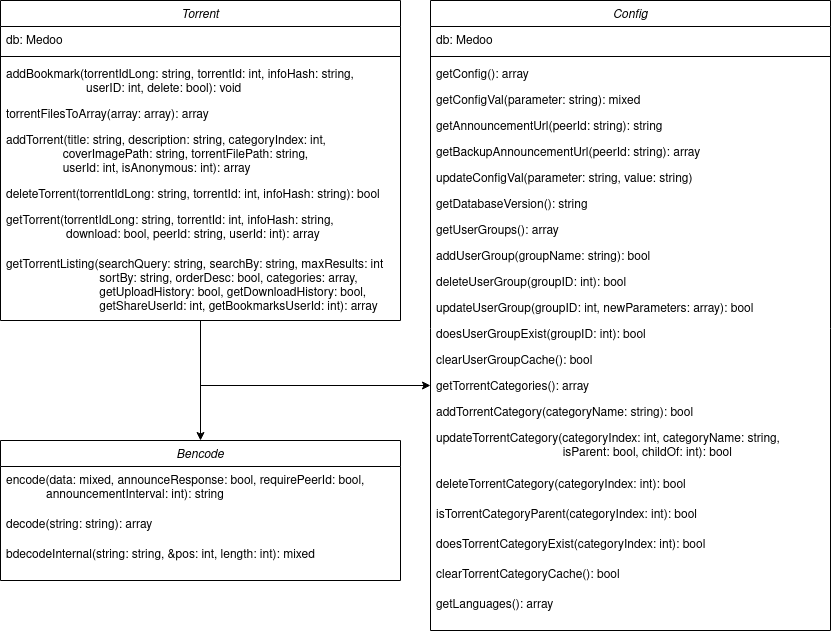

The diagram above was exported from draw.io. Its source (the exported page's mxGraphModel, read from the mxfile embedded in the PNG):
<mxGraphModel dx="1120" dy="488" grid="1" gridSize="10" guides="1" tooltips="1" connect="1" arrows="1" fold="1" page="1" pageScale="1" pageWidth="827" pageHeight="1169" math="0" shadow="0">
  <root>
    <mxCell id="WIyWlLk6GJQsqaUBKTNV-0" />
    <mxCell id="WIyWlLk6GJQsqaUBKTNV-1" parent="WIyWlLk6GJQsqaUBKTNV-0" />
    <mxCell id="mgmrJAIhjQYuaZr03HoU-44" style="edgeStyle=orthogonalEdgeStyle;rounded=0;orthogonalLoop=1;jettySize=auto;html=1;exitX=0.5;exitY=1;exitDx=0;exitDy=0;entryX=0;entryY=0.5;entryDx=0;entryDy=0;" edge="1" parent="WIyWlLk6GJQsqaUBKTNV-1" source="zkfFHV4jXpPFQw0GAbJ--0" target="mgmrJAIhjQYuaZr03HoU-35">
      <mxGeometry relative="1" as="geometry" />
    </mxCell>
    <mxCell id="mgmrJAIhjQYuaZr03HoU-62" style="edgeStyle=orthogonalEdgeStyle;rounded=0;orthogonalLoop=1;jettySize=auto;html=1;exitX=0.5;exitY=1;exitDx=0;exitDy=0;entryX=0.5;entryY=0;entryDx=0;entryDy=0;" edge="1" parent="WIyWlLk6GJQsqaUBKTNV-1" source="zkfFHV4jXpPFQw0GAbJ--0" target="mgmrJAIhjQYuaZr03HoU-51">
      <mxGeometry relative="1" as="geometry" />
    </mxCell>
    <mxCell id="zkfFHV4jXpPFQw0GAbJ--0" value="Torrent" style="swimlane;fontStyle=2;align=center;verticalAlign=top;childLayout=stackLayout;horizontal=1;startSize=26;horizontalStack=0;resizeParent=1;resizeLast=0;collapsible=1;marginBottom=0;rounded=0;shadow=0;strokeWidth=1;" parent="WIyWlLk6GJQsqaUBKTNV-1" vertex="1">
      <mxGeometry x="40" y="120" width="400" height="320" as="geometry">
        <mxRectangle x="230" y="140" width="160" height="26" as="alternateBounds" />
      </mxGeometry>
    </mxCell>
    <mxCell id="zkfFHV4jXpPFQw0GAbJ--1" value="db: Medoo" style="text;align=left;verticalAlign=top;spacingLeft=4;spacingRight=4;overflow=hidden;rotatable=0;points=[[0,0.5],[1,0.5]];portConstraint=eastwest;" parent="zkfFHV4jXpPFQw0GAbJ--0" vertex="1">
      <mxGeometry y="26" width="400" height="26" as="geometry" />
    </mxCell>
    <mxCell id="zkfFHV4jXpPFQw0GAbJ--4" value="" style="line;html=1;strokeWidth=1;align=left;verticalAlign=middle;spacingTop=-1;spacingLeft=3;spacingRight=3;rotatable=0;labelPosition=right;points=[];portConstraint=eastwest;" parent="zkfFHV4jXpPFQw0GAbJ--0" vertex="1">
      <mxGeometry y="52" width="400" height="8" as="geometry" />
    </mxCell>
    <mxCell id="zkfFHV4jXpPFQw0GAbJ--5" value="addBookmark(torrentIdLong: string, torrentId: int, infoHash: string, &#10;                        userID: int, delete: bool): void" style="text;align=left;verticalAlign=top;spacingLeft=4;spacingRight=4;overflow=hidden;rotatable=0;points=[[0,0.5],[1,0.5]];portConstraint=eastwest;" parent="zkfFHV4jXpPFQw0GAbJ--0" vertex="1">
      <mxGeometry y="60" width="400" height="40" as="geometry" />
    </mxCell>
    <mxCell id="mgmrJAIhjQYuaZr03HoU-45" value="torrentFilesToArray(array: array): array" style="text;align=left;verticalAlign=top;spacingLeft=4;spacingRight=4;overflow=hidden;rotatable=0;points=[[0,0.5],[1,0.5]];portConstraint=eastwest;" vertex="1" parent="zkfFHV4jXpPFQw0GAbJ--0">
      <mxGeometry y="100" width="400" height="26" as="geometry" />
    </mxCell>
    <mxCell id="mgmrJAIhjQYuaZr03HoU-46" value="addTorrent(title: string, description: string, categoryIndex: int, &#10;                 coverImagePath: string, torrentFilePath: string,&#10;                 userId: int, isAnonymous: int): array&#10;" style="text;align=left;verticalAlign=top;spacingLeft=4;spacingRight=4;overflow=hidden;rotatable=0;points=[[0,0.5],[1,0.5]];portConstraint=eastwest;" vertex="1" parent="zkfFHV4jXpPFQw0GAbJ--0">
      <mxGeometry y="126" width="400" height="54" as="geometry" />
    </mxCell>
    <mxCell id="mgmrJAIhjQYuaZr03HoU-48" value="deleteTorrent(torrentIdLong: string, torrentId: int, infoHash: string): bool" style="text;align=left;verticalAlign=top;spacingLeft=4;spacingRight=4;overflow=hidden;rotatable=0;points=[[0,0.5],[1,0.5]];portConstraint=eastwest;" vertex="1" parent="zkfFHV4jXpPFQw0GAbJ--0">
      <mxGeometry y="180" width="400" height="26" as="geometry" />
    </mxCell>
    <mxCell id="mgmrJAIhjQYuaZr03HoU-49" value="getTorrent(torrentIdLong: string, torrentId: int, infoHash: string, &#10;                  download: bool, peerId: string, userId: int): array&#10; &#10;" style="text;align=left;verticalAlign=top;spacingLeft=4;spacingRight=4;overflow=hidden;rotatable=0;points=[[0,0.5],[1,0.5]];portConstraint=eastwest;" vertex="1" parent="zkfFHV4jXpPFQw0GAbJ--0">
      <mxGeometry y="206" width="400" height="44" as="geometry" />
    </mxCell>
    <mxCell id="mgmrJAIhjQYuaZr03HoU-50" value="getTorrentListing(searchQuery: string, searchBy: string, maxResults: int&#10;                            sortBy: string, orderDesc: bool, categories: array,&#10;                            getUploadHistory: bool, getDownloadHistory: bool, &#10;                            getShareUserId: int, getBookmarksUserId: int): array&#10;&#10;&#10;" style="text;align=left;verticalAlign=top;spacingLeft=4;spacingRight=4;overflow=hidden;rotatable=0;points=[[0,0.5],[1,0.5]];portConstraint=eastwest;" vertex="1" parent="zkfFHV4jXpPFQw0GAbJ--0">
      <mxGeometry y="250" width="400" height="70" as="geometry" />
    </mxCell>
    <mxCell id="mgmrJAIhjQYuaZr03HoU-18" value="Config" style="swimlane;fontStyle=2;align=center;verticalAlign=top;childLayout=stackLayout;horizontal=1;startSize=26;horizontalStack=0;resizeParent=1;resizeLast=0;collapsible=1;marginBottom=0;rounded=0;shadow=0;strokeWidth=1;" vertex="1" parent="WIyWlLk6GJQsqaUBKTNV-1">
      <mxGeometry x="470" y="120" width="400" height="630" as="geometry">
        <mxRectangle x="230" y="140" width="160" height="26" as="alternateBounds" />
      </mxGeometry>
    </mxCell>
    <mxCell id="mgmrJAIhjQYuaZr03HoU-19" value="db: Medoo" style="text;align=left;verticalAlign=top;spacingLeft=4;spacingRight=4;overflow=hidden;rotatable=0;points=[[0,0.5],[1,0.5]];portConstraint=eastwest;" vertex="1" parent="mgmrJAIhjQYuaZr03HoU-18">
      <mxGeometry y="26" width="400" height="26" as="geometry" />
    </mxCell>
    <mxCell id="mgmrJAIhjQYuaZr03HoU-20" value="" style="line;html=1;strokeWidth=1;align=left;verticalAlign=middle;spacingTop=-1;spacingLeft=3;spacingRight=3;rotatable=0;labelPosition=right;points=[];portConstraint=eastwest;" vertex="1" parent="mgmrJAIhjQYuaZr03HoU-18">
      <mxGeometry y="52" width="400" height="8" as="geometry" />
    </mxCell>
    <mxCell id="mgmrJAIhjQYuaZr03HoU-21" value="getConfig(): array" style="text;align=left;verticalAlign=top;spacingLeft=4;spacingRight=4;overflow=hidden;rotatable=0;points=[[0,0.5],[1,0.5]];portConstraint=eastwest;" vertex="1" parent="mgmrJAIhjQYuaZr03HoU-18">
      <mxGeometry y="60" width="400" height="26" as="geometry" />
    </mxCell>
    <mxCell id="mgmrJAIhjQYuaZr03HoU-22" value="getConfigVal(parameter: string): mixed" style="text;align=left;verticalAlign=top;spacingLeft=4;spacingRight=4;overflow=hidden;rotatable=0;points=[[0,0.5],[1,0.5]];portConstraint=eastwest;" vertex="1" parent="mgmrJAIhjQYuaZr03HoU-18">
      <mxGeometry y="86" width="400" height="26" as="geometry" />
    </mxCell>
    <mxCell id="mgmrJAIhjQYuaZr03HoU-23" value="getAnnouncementUrl(peerId: string): string" style="text;align=left;verticalAlign=top;spacingLeft=4;spacingRight=4;overflow=hidden;rotatable=0;points=[[0,0.5],[1,0.5]];portConstraint=eastwest;" vertex="1" parent="mgmrJAIhjQYuaZr03HoU-18">
      <mxGeometry y="112" width="400" height="26" as="geometry" />
    </mxCell>
    <mxCell id="mgmrJAIhjQYuaZr03HoU-24" value="getBackupAnnouncementUrl(peerId: string): array" style="text;align=left;verticalAlign=top;spacingLeft=4;spacingRight=4;overflow=hidden;rotatable=0;points=[[0,0.5],[1,0.5]];portConstraint=eastwest;" vertex="1" parent="mgmrJAIhjQYuaZr03HoU-18">
      <mxGeometry y="138" width="400" height="26" as="geometry" />
    </mxCell>
    <mxCell id="mgmrJAIhjQYuaZr03HoU-25" value="updateConfigVal(parameter: string, value: string)" style="text;align=left;verticalAlign=top;spacingLeft=4;spacingRight=4;overflow=hidden;rotatable=0;points=[[0,0.5],[1,0.5]];portConstraint=eastwest;" vertex="1" parent="mgmrJAIhjQYuaZr03HoU-18">
      <mxGeometry y="164" width="400" height="26" as="geometry" />
    </mxCell>
    <mxCell id="mgmrJAIhjQYuaZr03HoU-26" value="getDatabaseVersion(): string" style="text;align=left;verticalAlign=top;spacingLeft=4;spacingRight=4;overflow=hidden;rotatable=0;points=[[0,0.5],[1,0.5]];portConstraint=eastwest;" vertex="1" parent="mgmrJAIhjQYuaZr03HoU-18">
      <mxGeometry y="190" width="400" height="26" as="geometry" />
    </mxCell>
    <mxCell id="mgmrJAIhjQYuaZr03HoU-27" value="getUserGroups(): array" style="text;align=left;verticalAlign=top;spacingLeft=4;spacingRight=4;overflow=hidden;rotatable=0;points=[[0,0.5],[1,0.5]];portConstraint=eastwest;" vertex="1" parent="mgmrJAIhjQYuaZr03HoU-18">
      <mxGeometry y="216" width="400" height="26" as="geometry" />
    </mxCell>
    <mxCell id="mgmrJAIhjQYuaZr03HoU-28" value="addUserGroup(groupName: string): bool" style="text;align=left;verticalAlign=top;spacingLeft=4;spacingRight=4;overflow=hidden;rotatable=0;points=[[0,0.5],[1,0.5]];portConstraint=eastwest;" vertex="1" parent="mgmrJAIhjQYuaZr03HoU-18">
      <mxGeometry y="242" width="400" height="26" as="geometry" />
    </mxCell>
    <mxCell id="mgmrJAIhjQYuaZr03HoU-29" value="deleteUserGroup(groupID: int): bool" style="text;align=left;verticalAlign=top;spacingLeft=4;spacingRight=4;overflow=hidden;rotatable=0;points=[[0,0.5],[1,0.5]];portConstraint=eastwest;" vertex="1" parent="mgmrJAIhjQYuaZr03HoU-18">
      <mxGeometry y="268" width="400" height="26" as="geometry" />
    </mxCell>
    <mxCell id="mgmrJAIhjQYuaZr03HoU-30" value="updateUserGroup(groupID: int, newParameters: array): bool" style="text;align=left;verticalAlign=top;spacingLeft=4;spacingRight=4;overflow=hidden;rotatable=0;points=[[0,0.5],[1,0.5]];portConstraint=eastwest;" vertex="1" parent="mgmrJAIhjQYuaZr03HoU-18">
      <mxGeometry y="294" width="400" height="26" as="geometry" />
    </mxCell>
    <mxCell id="mgmrJAIhjQYuaZr03HoU-31" value="doesUserGroupExist(groupID: int): bool" style="text;align=left;verticalAlign=top;spacingLeft=4;spacingRight=4;overflow=hidden;rotatable=0;points=[[0,0.5],[1,0.5]];portConstraint=eastwest;" vertex="1" parent="mgmrJAIhjQYuaZr03HoU-18">
      <mxGeometry y="320" width="400" height="26" as="geometry" />
    </mxCell>
    <mxCell id="mgmrJAIhjQYuaZr03HoU-32" value="clearUserGroupCache(): bool" style="text;align=left;verticalAlign=top;spacingLeft=4;spacingRight=4;overflow=hidden;rotatable=0;points=[[0,0.5],[1,0.5]];portConstraint=eastwest;" vertex="1" parent="mgmrJAIhjQYuaZr03HoU-18">
      <mxGeometry y="346" width="400" height="26" as="geometry" />
    </mxCell>
    <mxCell id="mgmrJAIhjQYuaZr03HoU-35" value="getTorrentCategories(): array" style="text;align=left;verticalAlign=top;spacingLeft=4;spacingRight=4;overflow=hidden;rotatable=0;points=[[0,0.5],[1,0.5]];portConstraint=eastwest;" vertex="1" parent="mgmrJAIhjQYuaZr03HoU-18">
      <mxGeometry y="372" width="400" height="26" as="geometry" />
    </mxCell>
    <mxCell id="mgmrJAIhjQYuaZr03HoU-34" value="addTorrentCategory(categoryName: string): bool" style="text;align=left;verticalAlign=top;spacingLeft=4;spacingRight=4;overflow=hidden;rotatable=0;points=[[0,0.5],[1,0.5]];portConstraint=eastwest;" vertex="1" parent="mgmrJAIhjQYuaZr03HoU-18">
      <mxGeometry y="398" width="400" height="26" as="geometry" />
    </mxCell>
    <mxCell id="mgmrJAIhjQYuaZr03HoU-37" value="updateTorrentCategory(categoryIndex: int, categoryName: string,&#10;                                      isParent: bool, childOf: int): bool&#10;" style="text;align=left;verticalAlign=top;spacingLeft=4;spacingRight=4;overflow=hidden;rotatable=0;points=[[0,0.5],[1,0.5]];portConstraint=eastwest;" vertex="1" parent="mgmrJAIhjQYuaZr03HoU-18">
      <mxGeometry y="424" width="400" height="46" as="geometry" />
    </mxCell>
    <mxCell id="mgmrJAIhjQYuaZr03HoU-38" value="deleteTorrentCategory(categoryIndex: int): bool" style="text;align=left;verticalAlign=top;spacingLeft=4;spacingRight=4;overflow=hidden;rotatable=0;points=[[0,0.5],[1,0.5]];portConstraint=eastwest;" vertex="1" parent="mgmrJAIhjQYuaZr03HoU-18">
      <mxGeometry y="470" width="400" height="30" as="geometry" />
    </mxCell>
    <mxCell id="mgmrJAIhjQYuaZr03HoU-39" value="isTorrentCategoryParent(categoryIndex: int): bool" style="text;align=left;verticalAlign=top;spacingLeft=4;spacingRight=4;overflow=hidden;rotatable=0;points=[[0,0.5],[1,0.5]];portConstraint=eastwest;" vertex="1" parent="mgmrJAIhjQYuaZr03HoU-18">
      <mxGeometry y="500" width="400" height="30" as="geometry" />
    </mxCell>
    <mxCell id="mgmrJAIhjQYuaZr03HoU-40" value="doesTorrentCategoryExist(categoryIndex: int): bool" style="text;align=left;verticalAlign=top;spacingLeft=4;spacingRight=4;overflow=hidden;rotatable=0;points=[[0,0.5],[1,0.5]];portConstraint=eastwest;" vertex="1" parent="mgmrJAIhjQYuaZr03HoU-18">
      <mxGeometry y="530" width="400" height="30" as="geometry" />
    </mxCell>
    <mxCell id="mgmrJAIhjQYuaZr03HoU-41" value="clearTorrentCategoryCache(): bool" style="text;align=left;verticalAlign=top;spacingLeft=4;spacingRight=4;overflow=hidden;rotatable=0;points=[[0,0.5],[1,0.5]];portConstraint=eastwest;" vertex="1" parent="mgmrJAIhjQYuaZr03HoU-18">
      <mxGeometry y="560" width="400" height="30" as="geometry" />
    </mxCell>
    <mxCell id="mgmrJAIhjQYuaZr03HoU-42" value="getLanguages(): array" style="text;align=left;verticalAlign=top;spacingLeft=4;spacingRight=4;overflow=hidden;rotatable=0;points=[[0,0.5],[1,0.5]];portConstraint=eastwest;" vertex="1" parent="mgmrJAIhjQYuaZr03HoU-18">
      <mxGeometry y="590" width="400" height="30" as="geometry" />
    </mxCell>
    <mxCell id="mgmrJAIhjQYuaZr03HoU-51" value="Bencode" style="swimlane;fontStyle=2;align=center;verticalAlign=top;childLayout=stackLayout;horizontal=1;startSize=26;horizontalStack=0;resizeParent=1;resizeLast=0;collapsible=1;marginBottom=0;rounded=0;shadow=0;strokeWidth=1;" vertex="1" parent="WIyWlLk6GJQsqaUBKTNV-1">
      <mxGeometry x="40" y="560" width="400" height="140" as="geometry">
        <mxRectangle x="230" y="140" width="160" height="26" as="alternateBounds" />
      </mxGeometry>
    </mxCell>
    <mxCell id="mgmrJAIhjQYuaZr03HoU-55" value="encode(data: mixed, announceResponse: bool, requirePeerId: bool,&#10;            announcementInterval: int): string" style="text;align=left;verticalAlign=top;spacingLeft=4;spacingRight=4;overflow=hidden;rotatable=0;points=[[0,0.5],[1,0.5]];portConstraint=eastwest;" vertex="1" parent="mgmrJAIhjQYuaZr03HoU-51">
      <mxGeometry y="26" width="400" height="44" as="geometry" />
    </mxCell>
    <mxCell id="mgmrJAIhjQYuaZr03HoU-60" value="decode(string: string): array" style="text;align=left;verticalAlign=top;spacingLeft=4;spacingRight=4;overflow=hidden;rotatable=0;points=[[0,0.5],[1,0.5]];portConstraint=eastwest;" vertex="1" parent="mgmrJAIhjQYuaZr03HoU-51">
      <mxGeometry y="70" width="400" height="30" as="geometry" />
    </mxCell>
    <mxCell id="mgmrJAIhjQYuaZr03HoU-61" value="bdecodeInternal(string: string, &amp;pos: int, length: int): mixed" style="text;align=left;verticalAlign=top;spacingLeft=4;spacingRight=4;overflow=hidden;rotatable=0;points=[[0,0.5],[1,0.5]];portConstraint=eastwest;" vertex="1" parent="mgmrJAIhjQYuaZr03HoU-51">
      <mxGeometry y="100" width="400" height="30" as="geometry" />
    </mxCell>
  </root>
</mxGraphModel>